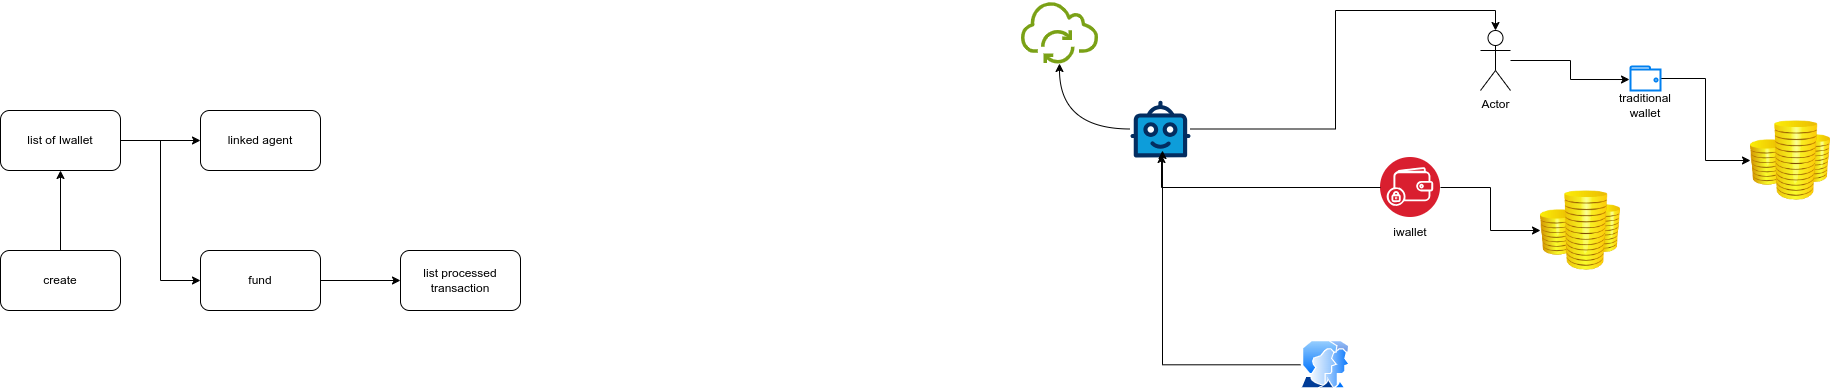

The diagram above was exported from draw.io. Its source (the exported page's mxGraphModel, read from the mxfile embedded in the PNG):
<mxGraphModel dx="1114" dy="576" grid="1" gridSize="10" guides="1" tooltips="1" connect="1" arrows="1" fold="1" page="1" pageScale="1" pageWidth="1100" pageHeight="850" math="0" shadow="0">
  <root>
    <mxCell id="0" />
    <mxCell id="1" parent="0" />
    <mxCell id="DuxqaNMU4oM7RP9XK2fe-11" value="" style="edgeStyle=orthogonalEdgeStyle;rounded=0;orthogonalLoop=1;jettySize=auto;html=1;" edge="1" parent="1" source="DuxqaNMU4oM7RP9XK2fe-2" target="DuxqaNMU4oM7RP9XK2fe-10">
      <mxGeometry relative="1" as="geometry" />
    </mxCell>
    <mxCell id="DuxqaNMU4oM7RP9XK2fe-2" value="fund" style="rounded=1;whiteSpace=wrap;html=1;" vertex="1" parent="1">
      <mxGeometry x="260" y="260" width="120" height="60" as="geometry" />
    </mxCell>
    <mxCell id="DuxqaNMU4oM7RP9XK2fe-6" value="" style="edgeStyle=orthogonalEdgeStyle;rounded=0;orthogonalLoop=1;jettySize=auto;html=1;" edge="1" parent="1" source="DuxqaNMU4oM7RP9XK2fe-3" target="DuxqaNMU4oM7RP9XK2fe-5">
      <mxGeometry relative="1" as="geometry" />
    </mxCell>
    <mxCell id="DuxqaNMU4oM7RP9XK2fe-3" value="create" style="rounded=1;whiteSpace=wrap;html=1;" vertex="1" parent="1">
      <mxGeometry x="60" y="260" width="120" height="60" as="geometry" />
    </mxCell>
    <mxCell id="DuxqaNMU4oM7RP9XK2fe-8" value="" style="edgeStyle=orthogonalEdgeStyle;rounded=0;orthogonalLoop=1;jettySize=auto;html=1;" edge="1" parent="1" source="DuxqaNMU4oM7RP9XK2fe-5" target="DuxqaNMU4oM7RP9XK2fe-7">
      <mxGeometry relative="1" as="geometry" />
    </mxCell>
    <mxCell id="DuxqaNMU4oM7RP9XK2fe-9" style="edgeStyle=orthogonalEdgeStyle;rounded=0;orthogonalLoop=1;jettySize=auto;html=1;entryX=0;entryY=0.5;entryDx=0;entryDy=0;" edge="1" parent="1" source="DuxqaNMU4oM7RP9XK2fe-5" target="DuxqaNMU4oM7RP9XK2fe-2">
      <mxGeometry relative="1" as="geometry" />
    </mxCell>
    <mxCell id="DuxqaNMU4oM7RP9XK2fe-5" value="list of Iwallet" style="rounded=1;whiteSpace=wrap;html=1;" vertex="1" parent="1">
      <mxGeometry x="60" y="120" width="120" height="60" as="geometry" />
    </mxCell>
    <mxCell id="DuxqaNMU4oM7RP9XK2fe-7" value="linked agent" style="rounded=1;whiteSpace=wrap;html=1;" vertex="1" parent="1">
      <mxGeometry x="260" y="120" width="120" height="60" as="geometry" />
    </mxCell>
    <mxCell id="DuxqaNMU4oM7RP9XK2fe-10" value="list processed transaction" style="rounded=1;whiteSpace=wrap;html=1;" vertex="1" parent="1">
      <mxGeometry x="460" y="260" width="120" height="60" as="geometry" />
    </mxCell>
    <mxCell id="DuxqaNMU4oM7RP9XK2fe-28" style="edgeStyle=orthogonalEdgeStyle;rounded=0;orthogonalLoop=1;jettySize=auto;html=1;curved=1;" edge="1" parent="1" source="DuxqaNMU4oM7RP9XK2fe-12" target="DuxqaNMU4oM7RP9XK2fe-27">
      <mxGeometry relative="1" as="geometry" />
    </mxCell>
    <mxCell id="DuxqaNMU4oM7RP9XK2fe-12" value="" style="verticalLabelPosition=bottom;aspect=fixed;html=1;shape=mxgraph.salesforce.bots;" vertex="1" parent="1">
      <mxGeometry x="1190" y="110" width="60" height="57" as="geometry" />
    </mxCell>
    <mxCell id="DuxqaNMU4oM7RP9XK2fe-13" value="" style="image;html=1;image=img/lib/clip_art/finance/Coins_128x128.png" vertex="1" parent="1">
      <mxGeometry x="1810" y="130" width="80" height="80" as="geometry" />
    </mxCell>
    <mxCell id="DuxqaNMU4oM7RP9XK2fe-20" style="edgeStyle=orthogonalEdgeStyle;rounded=0;orthogonalLoop=1;jettySize=auto;html=1;entryX=0;entryY=0.5;entryDx=0;entryDy=0;" edge="1" parent="1" source="DuxqaNMU4oM7RP9XK2fe-14" target="DuxqaNMU4oM7RP9XK2fe-13">
      <mxGeometry relative="1" as="geometry" />
    </mxCell>
    <mxCell id="DuxqaNMU4oM7RP9XK2fe-14" value="" style="html=1;verticalLabelPosition=bottom;align=center;labelBackgroundColor=#ffffff;verticalAlign=top;strokeWidth=2;strokeColor=#0080F0;shadow=0;dashed=0;shape=mxgraph.ios7.icons.wallet;" vertex="1" parent="1">
      <mxGeometry x="1690" y="76" width="30" height="24" as="geometry" />
    </mxCell>
    <mxCell id="DuxqaNMU4oM7RP9XK2fe-15" value="Actor" style="shape=umlActor;verticalLabelPosition=bottom;verticalAlign=top;html=1;outlineConnect=0;" vertex="1" parent="1">
      <mxGeometry x="1540" y="40" width="30" height="60" as="geometry" />
    </mxCell>
    <mxCell id="DuxqaNMU4oM7RP9XK2fe-21" style="edgeStyle=orthogonalEdgeStyle;rounded=0;orthogonalLoop=1;jettySize=auto;html=1;entryX=0.5;entryY=0;entryDx=0;entryDy=0;entryPerimeter=0;" edge="1" parent="1" source="DuxqaNMU4oM7RP9XK2fe-12" target="DuxqaNMU4oM7RP9XK2fe-15">
      <mxGeometry relative="1" as="geometry" />
    </mxCell>
    <mxCell id="DuxqaNMU4oM7RP9XK2fe-24" value="" style="image;aspect=fixed;perimeter=ellipsePerimeter;html=1;align=center;shadow=0;dashed=0;spacingTop=3;image=img/lib/active_directory/user_accounts.svg;" vertex="1" parent="1">
      <mxGeometry x="1360" y="350" width="50" height="48.5" as="geometry" />
    </mxCell>
    <mxCell id="DuxqaNMU4oM7RP9XK2fe-27" value="" style="sketch=0;outlineConnect=0;fontColor=#232F3E;gradientColor=none;fillColor=#7AA116;strokeColor=none;dashed=0;verticalLabelPosition=bottom;verticalAlign=top;align=center;html=1;fontSize=12;fontStyle=0;aspect=fixed;pointerEvents=1;shape=mxgraph.aws4.iot_over_the_air_update;" vertex="1" parent="1">
      <mxGeometry x="1080" y="10" width="78" height="63" as="geometry" />
    </mxCell>
    <mxCell id="DuxqaNMU4oM7RP9XK2fe-32" style="edgeStyle=orthogonalEdgeStyle;rounded=0;orthogonalLoop=1;jettySize=auto;html=1;" edge="1" parent="1" source="DuxqaNMU4oM7RP9XK2fe-29" target="DuxqaNMU4oM7RP9XK2fe-31">
      <mxGeometry relative="1" as="geometry" />
    </mxCell>
    <mxCell id="DuxqaNMU4oM7RP9XK2fe-29" value="" style="image;aspect=fixed;perimeter=ellipsePerimeter;html=1;align=center;shadow=0;dashed=0;fontColor=#4277BB;labelBackgroundColor=default;fontSize=12;spacingTop=3;image=img/lib/ibm/blockchain/wallet.svg;" vertex="1" parent="1">
      <mxGeometry x="1440" y="167" width="60" height="60" as="geometry" />
    </mxCell>
    <mxCell id="DuxqaNMU4oM7RP9XK2fe-30" style="edgeStyle=orthogonalEdgeStyle;rounded=0;orthogonalLoop=1;jettySize=auto;html=1;entryX=0.517;entryY=0.949;entryDx=0;entryDy=0;entryPerimeter=0;" edge="1" parent="1" source="DuxqaNMU4oM7RP9XK2fe-29" target="DuxqaNMU4oM7RP9XK2fe-12">
      <mxGeometry relative="1" as="geometry" />
    </mxCell>
    <mxCell id="DuxqaNMU4oM7RP9XK2fe-31" value="" style="image;html=1;image=img/lib/clip_art/finance/Coins_128x128.png" vertex="1" parent="1">
      <mxGeometry x="1600" y="200" width="80" height="80" as="geometry" />
    </mxCell>
    <mxCell id="DuxqaNMU4oM7RP9XK2fe-33" style="edgeStyle=orthogonalEdgeStyle;rounded=0;orthogonalLoop=1;jettySize=auto;html=1;entryX=-0.033;entryY=0.542;entryDx=0;entryDy=0;entryPerimeter=0;" edge="1" parent="1" source="DuxqaNMU4oM7RP9XK2fe-15" target="DuxqaNMU4oM7RP9XK2fe-14">
      <mxGeometry relative="1" as="geometry" />
    </mxCell>
    <mxCell id="DuxqaNMU4oM7RP9XK2fe-34" value="iwallet" style="text;html=1;align=center;verticalAlign=middle;whiteSpace=wrap;rounded=0;" vertex="1" parent="1">
      <mxGeometry x="1440" y="227" width="60" height="30" as="geometry" />
    </mxCell>
    <mxCell id="DuxqaNMU4oM7RP9XK2fe-35" style="edgeStyle=orthogonalEdgeStyle;rounded=0;orthogonalLoop=1;jettySize=auto;html=1;entryX=0.533;entryY=0.879;entryDx=0;entryDy=0;entryPerimeter=0;" edge="1" parent="1" source="DuxqaNMU4oM7RP9XK2fe-24" target="DuxqaNMU4oM7RP9XK2fe-12">
      <mxGeometry relative="1" as="geometry" />
    </mxCell>
    <mxCell id="DuxqaNMU4oM7RP9XK2fe-37" value="traditional&lt;br&gt;wallet" style="text;html=1;align=center;verticalAlign=middle;whiteSpace=wrap;rounded=0;" vertex="1" parent="1">
      <mxGeometry x="1675" y="100" width="60" height="30" as="geometry" />
    </mxCell>
  </root>
</mxGraphModel>